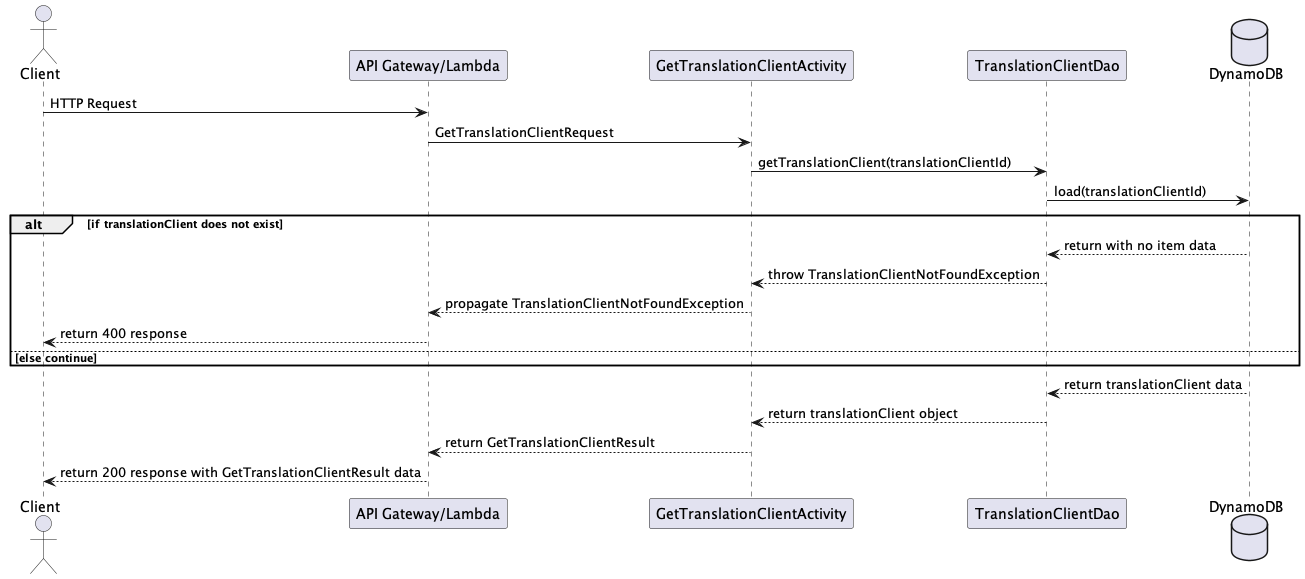

The diagram above was rendered by PlantUML. Its source (embedded in the PNG):
@startuml

actor Client
participant "API Gateway/Lambda"
participant GetTranslationClientActivity
participant TranslationClientDao
database    DynamoDB

Client -> "API Gateway/Lambda" : HTTP Request
"API Gateway/Lambda" -> GetTranslationClientActivity : GetTranslationClientRequest
GetTranslationClientActivity -> TranslationClientDao : getTranslationClient(translationClientId)
TranslationClientDao -> DynamoDB : load(translationClientId)

alt if translationClient does not exist
    DynamoDB --> TranslationClientDao : return with no item data
    TranslationClientDao --> GetTranslationClientActivity : throw TranslationClientNotFoundException
    GetTranslationClientActivity --> "API Gateway/Lambda" : propagate TranslationClientNotFoundException
    "API Gateway/Lambda" --> Client : return 400 response
else else continue
end

DynamoDB --> TranslationClientDao : return translationClient data
TranslationClientDao --> GetTranslationClientActivity : return translationClient object
GetTranslationClientActivity --> "API Gateway/Lambda" : return GetTranslationClientResult
"API Gateway/Lambda" --> Client : return 200 response with GetTranslationClientResult data

@enduml